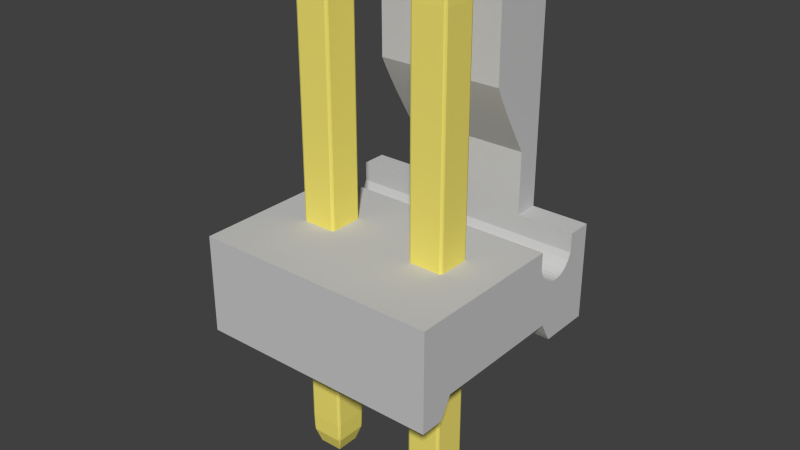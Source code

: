 # Source: 3-641119-2.blend  (saved by Blender 2.75.0; exported with 4.5.12 LTS)
import bpy
from mathutils import Matrix  # noqa: F401  (used for matrix-valued properties, if any)

bpy.ops.wm.read_factory_settings(use_empty=True)
scene = bpy.context.scene
scene.name = 'Scene'

# ---- collections
col_collection_1 = bpy.data.collections.new('Collection 1'); scene.collection.children.link(col_collection_1)

# ---- materials (node trees are filled in below, after node groups)
mat_pins = bpy.data.materials.new('Pins')
mat_pins.alpha_threshold = 0.0
mat_pins.use_transparent_shadow = False
mat_pins.diffuse_color = (0.911, 0.79, 0.169, 1.0)
mat_pins.roughness = 0.5
mat_body = bpy.data.materials.new('Body')
mat_body.alpha_threshold = 0.0
mat_body.use_transparent_shadow = False
mat_body.diffuse_color = (0.5815, 0.5815, 0.5815, 1.0)
mat_body.roughness = 0.5

# ---- material node trees

# ---- world
world_world = bpy.data.worlds.new('World'); scene.world = world_world
world_world.color = (0.05088, 0.05088, 0.05088)
world_world.use_sun_shadow = False
world_world.sun_shadow_jitter_overblur = 0.0
world_world.cycles.sampling_method = 'MANUAL'
world_world.cycles.sample_map_resolution = 256

# ---- meshes
me_cube_003 = bpy.data.meshes.new('Cube.003')
me_cube_003.from_pydata([(-0.8691, -1.0, -0.8691), (-1.0, -0.8691, -0.8691), (-0.6746, -0.6746, -1.0), (-0.9617, -0.9617, -0.8691), (-0.9447, -0.9447, -0.9238), (-0.9617, -0.8691, -0.9408), (-0.8691, -0.9617, -0.9408), (-0.8691, -1.0, 0.8691), (-0.7056, -0.7056, 1.0), (-1.0, -0.8691, 0.8691), (-0.8691, -0.9617, 0.9408), (-0.9447, -0.9447, 0.9447), (-0.9617, -0.8691, 0.9408), (-0.9617, -0.9617, 0.8691), (-0.8691, 1.0, -0.8691), (-0.6746, 0.6746, -1.0), (-1.0, 0.8691, -0.8691), (-0.8691, 0.9617, -0.9408), (-0.9447, 0.9447, -0.9238), (-0.9617, 0.8691, -0.9408), (-0.9617, 0.9617, -0.8691), (-0.7056, 0.7056, 1.0), (-0.8691, 1.0, 0.8691), (-1.0, 0.8691, 0.8691), (-0.8691, 0.9617, 0.9408), (-0.9447, 0.9447, 0.9238), (-0.9617, 0.9617, 0.8691), (-0.9617, 0.8691, 0.9408), (0.8691, -1.0, -0.8691), (0.6746, -0.6746, -1.0), (1.0, -0.8691, -0.8691), (0.8691, -0.9617, -0.9408), (0.9447, -0.9447, -0.9238), (0.9617, -0.8691, -0.9408), (0.9617, -0.9617, -0.8691), (0.7056, -0.7056, 1.0), (0.8691, -1.0, 0.8691), (1.0, -0.8691, 0.8691), (0.8691, -0.9617, 0.9408), (0.9447, -0.9447, 0.9447), (0.9617, -0.9617, 0.8691), (0.9617, -0.8691, 0.9408), (1.0, 0.8691, -0.8691), (0.6746, 0.6746, -1.0), (0.8691, 1.0, -0.8691), (0.9617, 0.8691, -0.9408), (0.9447, 0.9447, -0.9238), (0.8691, 0.9617, -0.9408), (0.9617, 0.9617, -0.8691), (0.7056, 0.7056, 1.0), (1.0, 0.8691, 0.8691), (0.8691, 1.0, 0.8691), (0.9617, 0.8691, 0.9408), (0.9447, 0.9447, 0.9238), (0.9617, 0.9617, 0.8691), (0.8691, 0.9617, 0.9408)], [], [(2, 15, 43, 29), (50, 37, 30, 42), (35, 49, 21, 8), (36, 7, 0, 28), (22, 51, 44, 14), (0, 3, 4, 6), (1, 5, 4, 3), (2, 6, 4, 5), (7, 10, 11, 13), (8, 12, 11, 10), (9, 13, 11, 12), (14, 17, 18, 20), (15, 19, 18, 17), (16, 20, 18, 19), (21, 24, 25, 27), (22, 26, 25, 24), (23, 27, 25, 26), (28, 31, 32, 34), (29, 33, 32, 31), (30, 34, 32, 33), (35, 38, 39, 41), (36, 40, 39, 38), (37, 41, 39, 40), (42, 45, 46, 48), (43, 47, 46, 45), (44, 48, 46, 47), (49, 52, 53, 55), (50, 54, 53, 52), (51, 55, 53, 54), (0, 7, 13, 3), (3, 13, 9, 1), (8, 21, 27, 12), (12, 27, 23, 9), (22, 14, 20, 26), (26, 20, 16, 23), (15, 2, 5, 19), (19, 5, 1, 16), (21, 49, 55, 24), (24, 55, 51, 22), (50, 42, 48, 54), (54, 48, 44, 51), (43, 15, 17, 47), (47, 17, 14, 44), (49, 35, 41, 52), (52, 41, 37, 50), (36, 28, 34, 40), (40, 34, 30, 37), (29, 43, 45, 33), (33, 45, 42, 30), (35, 8, 10, 38), (38, 10, 7, 36), (2, 29, 31, 6), (6, 31, 28, 0), (9, 23, 16, 1)])
me_cube_003.materials.append(mat_pins)
me_cube_003.use_remesh_preserve_volume = False
me_cube_003.use_remesh_preserve_attributes = False
me_cube_003.use_mirror_vertex_groups = False
me_cube_003.update()
me_cube_002 = bpy.data.meshes.new('Cube.002')
me_cube_002.from_pydata([(-0.8691, -1.0, -0.8691), (-1.0, -0.8691, -0.8691), (-0.6746, -0.6746, -1.0), (-0.9617, -0.9617, -0.8691), (-0.9447, -0.9447, -0.9238), (-0.9617, -0.8691, -0.9408), (-0.8691, -0.9617, -0.9408), (-0.8691, -1.0, 0.8691), (-0.7056, -0.7056, 1.0), (-1.0, -0.8691, 0.8691), (-0.8691, -0.9617, 0.9408), (-0.9447, -0.9447, 0.9447), (-0.9617, -0.8691, 0.9408), (-0.9617, -0.9617, 0.8691), (-0.8691, 1.0, -0.8691), (-0.6746, 0.6746, -1.0), (-1.0, 0.8691, -0.8691), (-0.8691, 0.9617, -0.9408), (-0.9447, 0.9447, -0.9238), (-0.9617, 0.8691, -0.9408), (-0.9617, 0.9617, -0.8691), (-0.7056, 0.7056, 1.0), (-0.8691, 1.0, 0.8691), (-1.0, 0.8691, 0.8691), (-0.8691, 0.9617, 0.9408), (-0.9447, 0.9447, 0.9238), (-0.9617, 0.9617, 0.8691), (-0.9617, 0.8691, 0.9408), (0.8691, -1.0, -0.8691), (0.6746, -0.6746, -1.0), (1.0, -0.8691, -0.8691), (0.8691, -0.9617, -0.9408), (0.9447, -0.9447, -0.9238), (0.9617, -0.8691, -0.9408), (0.9617, -0.9617, -0.8691), (0.7056, -0.7056, 1.0), (0.8691, -1.0, 0.8691), (1.0, -0.8691, 0.8691), (0.8691, -0.9617, 0.9408), (0.9447, -0.9447, 0.9447), (0.9617, -0.9617, 0.8691), (0.9617, -0.8691, 0.9408), (1.0, 0.8691, -0.8691), (0.6746, 0.6746, -1.0), (0.8691, 1.0, -0.8691), (0.9617, 0.8691, -0.9408), (0.9447, 0.9447, -0.9238), (0.8691, 0.9617, -0.9408), (0.9617, 0.9617, -0.8691), (0.7056, 0.7056, 1.0), (1.0, 0.8691, 0.8691), (0.8691, 1.0, 0.8691), (0.9617, 0.8691, 0.9408), (0.9447, 0.9447, 0.9238), (0.9617, 0.9617, 0.8691), (0.8691, 0.9617, 0.9408)], [], [(2, 15, 43, 29), (50, 37, 30, 42), (35, 49, 21, 8), (36, 7, 0, 28), (22, 51, 44, 14), (0, 3, 4, 6), (1, 5, 4, 3), (2, 6, 4, 5), (7, 10, 11, 13), (8, 12, 11, 10), (9, 13, 11, 12), (14, 17, 18, 20), (15, 19, 18, 17), (16, 20, 18, 19), (21, 24, 25, 27), (22, 26, 25, 24), (23, 27, 25, 26), (28, 31, 32, 34), (29, 33, 32, 31), (30, 34, 32, 33), (35, 38, 39, 41), (36, 40, 39, 38), (37, 41, 39, 40), (42, 45, 46, 48), (43, 47, 46, 45), (44, 48, 46, 47), (49, 52, 53, 55), (50, 54, 53, 52), (51, 55, 53, 54), (0, 7, 13, 3), (3, 13, 9, 1), (8, 21, 27, 12), (12, 27, 23, 9), (22, 14, 20, 26), (26, 20, 16, 23), (15, 2, 5, 19), (19, 5, 1, 16), (21, 49, 55, 24), (24, 55, 51, 22), (50, 42, 48, 54), (54, 48, 44, 51), (43, 15, 17, 47), (47, 17, 14, 44), (49, 35, 41, 52), (52, 41, 37, 50), (36, 28, 34, 40), (40, 34, 30, 37), (29, 43, 45, 33), (33, 45, 42, 30), (35, 8, 10, 38), (38, 10, 7, 36), (2, 29, 31, 6), (6, 31, 28, 0), (9, 23, 16, 1)])
me_cube_002.materials.append(mat_pins)
me_cube_002.use_remesh_preserve_volume = False
me_cube_002.use_remesh_preserve_attributes = False
me_cube_002.use_mirror_vertex_groups = False
me_cube_002.update()
me_mesh = bpy.data.meshes.new('Mesh')
me_mesh.from_pydata([(3.96, 1.75, -0.9182), (3.96, 1.75, -1.11), (3.96, 1.75, -1.325), (3.96, 1.75, -1.549), (3.96, 1.651, -1.751), (3.96, 1.53, -1.905), (3.96, 1.392, -2.016), (3.96, 1.242, -2.086), (3.96, 1.086, -2.117), (3.96, 0.9272, -2.112), (3.96, 0.7723, -2.075), (3.96, 0.626, -2.007), (3.96, 0.4933, -1.913), (3.96, 0.3793, -1.794), (3.96, 0.2892, -1.654), (3.96, 0.2281, -1.495), (3.96, 0.2271, -1.357), (3.96, 0.2268, -1.252), (3.96, 0.2269, -1.175), (3.96, 0.2275, -1.122), (3.96, 0.2283, -1.087), (3.96, 0.2293, -1.065), (3.96, 0.2304, -1.051), (3.96, 0.2315, -1.039), (3.96, 0.2324, -1.026), (3.96, 0.233, -1.005), (3.96, 0.2332, -0.9714), (3.96, 0.233, -0.9203), (3.96, -0.2817, -0.9203), (3.96, -0.8133, -0.9203), (3.96, -1.353, -0.9203), (3.96, -1.891, -0.9203), (3.96, -2.419, -0.9203), (3.96, -2.928, -0.9203), (3.96, -3.408, -0.9203), (3.96, -3.851, -0.9203), (3.96, -4.247, -0.9203), (3.96, -4.587, -0.9203), (3.96, -4.862, -0.9203), (3.96, -5.064, -0.9203), (3.96, -5.064, -1.117), (3.96, -5.064, -1.341), (3.96, -5.064, -1.586), (3.96, -5.064, -1.849), (3.96, -5.064, -2.126), (3.96, -5.064, -2.412), (3.96, -5.064, -2.703), (3.96, -5.064, -2.995), (3.96, -5.064, -3.284), (3.96, -5.064, -3.566), (3.96, -5.064, -3.836), (3.96, -5.064, -4.09), (3.96, -4.973, -4.09), (3.96, -4.896, -4.09), (3.96, -4.829, -4.09), (3.96, -4.771, -4.09), (3.96, -4.72, -4.09), (3.96, -4.672, -4.09), (3.96, -4.625, -4.09), (3.96, -4.577, -4.09), (3.96, -4.524, -4.09), (3.96, -4.466, -4.09), (3.96, -4.399, -4.09), (3.96, -4.32, -4.09), (3.96, -4.259, -3.997), (3.96, -4.207, -3.916), (3.96, -4.163, -3.844), (3.96, -4.126, -3.782), (3.96, -4.095, -3.726), (3.96, -4.068, -3.677), (3.96, -4.045, -3.633), (3.96, -4.024, -3.591), (3.96, -4.004, -3.551), (3.96, -3.983, -3.512), (3.96, -3.961, -3.472), (3.96, -3.937, -3.429), (3.96, -3.589, -3.429), (3.96, -3.208, -3.429), (3.96, -2.803, -3.429), (3.96, -2.383, -3.429), (3.96, -1.956, -3.429), (3.96, -1.531, -3.429), (3.96, -1.117, -3.429), (3.96, -0.7239, -3.429), (3.96, -0.3594, -3.429), (3.96, -0.03269, -3.429), (3.96, 0.2474, -3.429), (3.96, 0.472, -3.429), (3.96, 0.5315, -3.536), (3.96, 0.5808, -3.626), (3.96, 0.6215, -3.699), (3.96, 0.6551, -3.76), (3.96, 0.6832, -3.81), (3.96, 0.7073, -3.853), (3.96, 0.7292, -3.89), (3.96, 0.7502, -3.924), (3.96, 0.7719, -3.959), (3.96, 0.796, -3.997), (3.96, 0.824, -4.039), (3.96, 0.8575, -4.09), (3.96, 1.041, -4.09), (3.96, 1.212, -4.09), (3.96, 1.371, -4.09), (3.96, 1.522, -4.09), (3.96, 1.664, -4.09), (3.96, 1.799, -4.09), (3.96, 1.93, -4.09), (3.96, 2.057, -4.09), (3.96, 2.181, -4.09), (3.96, 2.305, -4.09), (3.96, 2.429, -4.09), (3.96, 2.556, -4.09), (3.96, 2.556, -3.575), (3.96, 2.556, -2.818), (3.96, 2.556, -1.873), (3.96, 2.556, -0.9182), (2.09, 1.75, -0.9182), (2.09, 2.556, -0.9182), (2.09, 1.75, -0.901), (-2.09, 1.75, -0.901), (-2.09, 1.75, -0.9182), (-3.96, 1.75, -0.9182), (-3.96, 1.75, -1.11), (-3.96, 1.75, -1.325), (-3.96, 1.75, -1.549), (-3.96, 1.651, -1.751), (-3.96, 1.53, -1.905), (-3.96, 1.392, -2.016), (-3.96, 1.242, -2.086), (-3.96, 1.086, -2.117), (-3.96, 0.9272, -2.112), (-3.96, 0.7723, -2.075), (-3.96, 0.626, -2.007), (-3.96, 0.4932, -1.913), (-3.96, 0.3793, -1.794), (-3.96, 0.2892, -1.654), (-3.96, 0.2281, -1.495), (-3.96, 0.2271, -1.357), (-3.96, 0.2267, -1.252), (-3.96, 0.2269, -1.175), (-3.96, 0.2275, -1.122), (-3.96, 0.2283, -1.087), (-3.96, 0.2293, -1.065), (-3.96, 0.2304, -1.051), (-3.96, 0.2315, -1.039), (-3.96, 0.2324, -1.026), (-3.96, 0.233, -1.005), (-3.96, 0.2332, -0.9714), (-3.96, 0.233, -0.9203), (-3.96, -0.2817, -0.9203), (-3.96, -0.8133, -0.9203), (-3.96, -1.353, -0.9203), (-3.96, -1.891, -0.9203), (-3.96, -2.419, -0.9203), (-3.96, -2.928, -0.9203), (-3.96, -3.408, -0.9203), (-3.96, -3.851, -0.9203), (-3.96, -4.247, -0.9203), (-3.96, -4.587, -0.9203), (-3.96, -4.862, -0.9203), (-3.96, -5.064, -0.9203), (-3.96, -5.064, -1.117), (-3.96, -5.064, -1.341), (-3.96, -5.064, -1.586), (-3.96, -5.064, -1.849), (-3.96, -5.064, -2.126), (-3.96, -5.064, -2.412), (-3.96, -5.064, -2.703), (-3.96, -5.064, -2.995), (-3.96, -5.064, -3.284), (-3.96, -5.064, -3.566), (-3.96, -5.064, -3.836), (-3.96, -5.064, -4.09), (-3.96, -4.973, -4.09), (-3.96, -4.896, -4.09), (-3.96, -4.829, -4.09), (-3.96, -4.771, -4.09), (-3.96, -4.72, -4.09), (-3.96, -4.672, -4.09), (-3.96, -4.625, -4.09), (-3.96, -4.577, -4.09), (-3.96, -4.524, -4.09), (-3.96, -4.466, -4.09), (-3.96, -4.399, -4.09), (-3.96, -4.32, -4.09), (-3.96, -4.259, -3.997), (-3.96, -4.207, -3.916), (-3.96, -4.163, -3.844), (-3.96, -4.126, -3.782), (-3.96, -4.095, -3.726), (-3.96, -4.068, -3.677), (-3.96, -4.045, -3.633), (-3.96, -4.024, -3.591), (-3.96, -4.004, -3.551), (-3.96, -3.983, -3.512), (-3.96, -3.961, -3.472), (-3.96, -3.937, -3.429), (-3.96, -3.589, -3.429), (-3.96, -3.208, -3.429), (-3.96, -2.803, -3.429), (-3.96, -2.383, -3.429), (-3.96, -1.956, -3.429), (-3.96, -1.531, -3.429), (-3.96, -1.117, -3.429), (-3.96, -0.7239, -3.429), (-3.96, -0.3594, -3.429), (-3.96, -0.03269, -3.429), (-3.96, 0.2474, -3.429), (-3.96, 0.472, -3.429), (-3.96, 0.5315, -3.536), (-3.96, 0.5808, -3.626), (-3.96, 0.6215, -3.699), (-3.96, 0.6551, -3.76), (-3.96, 0.6832, -3.81), (-3.96, 0.7073, -3.853), (-3.96, 0.7292, -3.89), (-3.96, 0.7502, -3.924), (-3.96, 0.7719, -3.959), (-3.96, 0.796, -3.997), (-3.96, 0.824, -4.039), (-3.96, 0.8575, -4.09), (-3.96, 1.041, -4.09), (-3.96, 1.212, -4.09), (-3.96, 1.371, -4.09), (-3.96, 1.522, -4.09), (-3.96, 1.664, -4.09), (-3.96, 1.799, -4.09), (-3.96, 1.93, -4.09), (-3.96, 2.057, -4.09), (-3.96, 2.181, -4.09), (-3.96, 2.305, -4.09), (-3.96, 2.429, -4.09), (-3.96, 2.556, -4.09), (-3.96, 2.556, -3.575), (-3.96, 2.556, -2.818), (-3.96, 2.556, -1.873), (-3.96, 2.556, -0.9182), (-2.09, 2.556, -0.9182), (-2.09, 2.556, -0.7941), (2.09, 2.556, -0.7941), (2.09, 2.556, 0.3655), (2.09, 2.556, 1.552), (2.09, 2.556, 2.712), (2.09, 2.556, 3.791), (2.09, 2.556, 4.737), (2.09, 2.556, 5.495), (2.09, 2.556, 6.011), (2.09, 2.556, 6.233), (2.09, 2.551, 6.302), (2.09, 2.541, 6.367), (2.09, 2.526, 6.427), (2.09, 2.504, 6.482), (2.09, 2.475, 6.532), (2.09, 2.437, 6.577), (2.09, 2.389, 6.616), (2.09, 2.331, 6.649), (2.09, 2.261, 6.676), (2.09, 2.179, 6.696), (2.09, 2.083, 6.709), (2.09, 1.972, 6.715), (2.09, 1.849, 6.715), (2.09, 1.729, 6.715), (2.09, 1.612, 6.715), (2.09, 1.497, 6.715), (2.09, 1.384, 6.715), (2.09, 1.271, 6.715), (2.09, 1.158, 6.715), (2.09, 1.044, 6.715), (2.09, 0.9295, 6.715), (2.09, 0.8125, 6.715), (2.09, 0.6928, 6.715), (2.09, 0.5697, 6.715), (2.09, 0.5288, 6.715), (2.09, 0.4965, 6.711), (2.09, 0.4718, 6.702), (2.09, 0.4537, 6.691), (2.09, 0.4411, 6.677), (2.09, 0.433, 6.661), (2.09, 0.4285, 6.642), (2.09, 0.4264, 6.623), (2.09, 0.4257, 6.602), (2.09, 0.4255, 6.581), (2.09, 0.4247, 6.56), (2.09, 0.4222, 6.539), (2.09, 0.4224, 6.408), (2.09, 0.4233, 6.213), (2.09, 0.4249, 5.966), (2.09, 0.4269, 5.679), (2.09, 0.4292, 5.364), (2.09, 0.4316, 5.035), (2.09, 0.434, 4.704), (2.09, 0.4361, 4.382), (2.09, 0.4378, 4.083), (2.09, 0.4389, 3.818), (2.09, 0.4392, 3.601), (2.09, 0.4387, 3.443), (2.09, 0.538, 3.238), (2.09, 0.6416, 3.034), (2.09, 0.7489, 2.83), (2.09, 0.8591, 2.627), (2.09, 0.9713, 2.426), (2.09, 1.085, 2.228), (2.09, 1.199, 2.033), (2.09, 1.313, 1.841), (2.09, 1.425, 1.653), (2.09, 1.536, 1.47), (2.09, 1.645, 1.292), (2.09, 1.75, 1.119), (2.09, 1.75, 0.8503), (2.09, 1.75, 0.5985), (2.09, 1.75, 0.3615), (2.09, 1.75, 0.1365), (2.09, 1.75, -0.07916), (2.09, 1.75, -0.2881), (2.09, 1.75, -0.4929), (2.09, 1.75, -0.6963), (-2.09, 1.75, -0.6963), (-2.09, 2.556, 0.3655), (-2.09, 2.556, 1.552), (-2.09, 2.556, 2.712), (-2.09, 2.556, 3.791), (-2.09, 2.556, 4.737), (-2.09, 2.556, 5.495), (-2.09, 2.556, 6.011), (-2.09, 2.556, 6.233), (-2.09, 2.551, 6.302), (-2.09, 2.541, 6.367), (-2.09, 2.526, 6.427), (-2.09, 2.504, 6.482), (-2.09, 2.475, 6.532), (-2.09, 2.437, 6.577), (-2.09, 2.389, 6.616), (-2.09, 2.331, 6.649), (-2.09, 2.261, 6.676), (-2.09, 2.179, 6.696), (-2.09, 2.083, 6.709), (-2.09, 1.972, 6.715), (-2.09, 1.849, 6.715), (-2.09, 1.729, 6.715), (-2.09, 1.612, 6.715), (-2.09, 1.497, 6.715), (-2.09, 1.384, 6.715), (-2.09, 1.271, 6.715), (-2.09, 1.158, 6.715), (-2.09, 1.044, 6.715), (-2.09, 0.9295, 6.715), (-2.09, 0.8125, 6.715), (-2.09, 0.6928, 6.715), (-2.09, 0.5697, 6.715), (-2.09, 0.5288, 6.715), (-2.09, 0.4965, 6.711), (-2.09, 0.4718, 6.702), (-2.09, 0.4537, 6.691), (-2.09, 0.4411, 6.677), (-2.09, 0.433, 6.661), (-2.09, 0.4285, 6.642), (-2.09, 0.4264, 6.623), (-2.09, 0.4257, 6.602), (-2.09, 0.4255, 6.581), (-2.09, 0.4247, 6.56), (-2.09, 0.4222, 6.539), (-2.09, 0.4224, 6.408), (-2.09, 0.4233, 6.213), (-2.09, 0.4249, 5.966), (-2.09, 0.4269, 5.679), (-2.09, 0.4292, 5.364), (-2.09, 0.4316, 5.035), (-2.09, 0.434, 4.704), (-2.09, 0.4361, 4.382), (-2.09, 0.4378, 4.083), (-2.09, 0.4389, 3.818), (-2.09, 0.4392, 3.601), (-2.09, 0.4387, 3.443), (-2.09, 0.538, 3.238), (-2.09, 0.6416, 3.034), (-2.09, 0.7489, 2.83), (-2.09, 0.8591, 2.627), (-2.09, 0.9713, 2.426), (-2.09, 1.085, 2.228), (-2.09, 1.199, 2.033), (-2.09, 1.313, 1.841), (-2.09, 1.425, 1.653), (-2.09, 1.536, 1.47), (-2.09, 1.645, 1.292), (-2.09, 1.75, 1.119), (-2.09, 1.75, 0.8503), (-2.09, 1.75, 0.5985), (-2.09, 1.75, 0.3615), (-2.09, 1.75, 0.1365), (-2.09, 1.75, -0.07916), (-2.09, 1.75, -0.2881), (-2.09, 1.75, -0.4929)], [], [(0, 1, 2, 3, 4, 5, 6, 7, 8, 9, 10, 11, 12, 13, 14, 15, 16, 17, 18, 19, 20, 21, 22, 23, 24, 25, 26, 27, 28, 29, 30, 31, 32, 33, 34, 35, 36, 37, 38, 39, 40, 41, 42, 43, 44, 45, 46, 47, 48, 49, 50, 51, 52, 53, 54, 55, 56, 57, 58, 59, 60, 61, 62, 63, 64, 65, 66, 67, 68, 69, 70, 71, 72, 73, 74, 75, 76, 77, 78, 79, 80, 81, 82, 83, 84, 85, 86, 87, 88, 89, 90, 91, 92, 93, 94, 95, 96, 97, 98, 99, 100, 101, 102, 103, 104, 105, 106, 107, 108, 109, 110, 111, 112, 113, 114, 115), (116, 0, 115, 117), (1, 0, 116, 118, 119, 120, 121, 122), (2, 1, 122, 123), (3, 2, 123, 124), (4, 3, 124, 125), (5, 4, 125, 126), (6, 5, 126, 127), (7, 6, 127, 128), (8, 7, 128, 129), (9, 8, 129, 130), (10, 9, 130, 131), (11, 10, 131, 132), (12, 11, 132, 133), (13, 12, 133, 134), (14, 13, 134, 135), (15, 14, 135, 136), (16, 15, 136, 137), (17, 16, 137, 138), (18, 17, 138, 139), (19, 18, 139, 140), (20, 19, 140, 141), (21, 20, 141, 142), (22, 21, 142, 143), (23, 22, 143, 144), (24, 23, 144, 145), (25, 24, 145, 146), (26, 25, 146, 147), (27, 26, 147, 148), (28, 27, 148, 149), (29, 28, 149, 150), (30, 29, 150, 151), (31, 30, 151, 152), (32, 31, 152, 153), (33, 32, 153, 154), (34, 33, 154, 155), (35, 34, 155, 156), (36, 35, 156, 157), (37, 36, 157, 158), (38, 37, 158, 159), (39, 38, 159, 160), (40, 39, 160, 161), (41, 40, 161, 162), (42, 41, 162, 163), (43, 42, 163, 164), (44, 43, 164, 165), (45, 44, 165, 166), (46, 45, 166, 167), (47, 46, 167, 168), (48, 47, 168, 169), (49, 48, 169, 170), (50, 49, 170, 171), (51, 50, 171, 172), (52, 51, 172, 173), (53, 52, 173, 174), (54, 53, 174, 175), (55, 54, 175, 176), (56, 55, 176, 177), (57, 56, 177, 178), (58, 57, 178, 179), (59, 58, 179, 180), (60, 59, 180, 181), (61, 60, 181, 182), (62, 61, 182, 183), (63, 62, 183, 184), (64, 63, 184, 185), (65, 64, 185, 186), (66, 65, 186, 187), (67, 66, 187, 188), (68, 67, 188, 189), (69, 68, 189, 190), (70, 69, 190, 191), (71, 70, 191, 192), (72, 71, 192, 193), (73, 72, 193, 194), (74, 73, 194, 195), (75, 74, 195, 196), (76, 75, 196, 197), (77, 76, 197, 198), (78, 77, 198, 199), (79, 78, 199, 200), (80, 79, 200, 201), (81, 80, 201, 202), (82, 81, 202, 203), (83, 82, 203, 204), (84, 83, 204, 205), (85, 84, 205, 206), (86, 85, 206, 207), (87, 86, 207, 208), (88, 87, 208, 209), (89, 88, 209, 210), (90, 89, 210, 211), (91, 90, 211, 212), (92, 91, 212, 213), (93, 92, 213, 214), (94, 93, 214, 215), (95, 94, 215, 216), (96, 95, 216, 217), (97, 96, 217, 218), (98, 97, 218, 219), (99, 98, 219, 220), (100, 99, 220, 221), (101, 100, 221, 222), (102, 101, 222, 223), (103, 102, 223, 224), (104, 103, 224, 225), (105, 104, 225, 226), (106, 105, 226, 227), (107, 106, 227, 228), (108, 107, 228, 229), (109, 108, 229, 230), (110, 109, 230, 231), (111, 110, 231, 232), (112, 111, 232, 233), (113, 112, 233, 234), (114, 113, 234, 235), (115, 114, 235, 236, 237, 238, 239, 117), (117, 239, 240, 241, 242, 243, 244, 245, 246, 247, 248, 249, 250, 251, 252, 253, 254, 255, 256, 257, 258, 259, 260, 261, 262, 263, 264, 265, 266, 267, 268, 269, 270, 271, 272, 273, 274, 275, 276, 277, 278, 279, 280, 281, 282, 283, 284, 285, 286, 287, 288, 289, 290, 291, 292, 293, 294, 295, 296, 297, 298, 299, 300, 301, 302, 303, 304, 305, 306, 307, 308, 309, 310, 311, 312, 313, 314, 315, 118, 116), (119, 118, 315, 316), (236, 235, 234, 233, 232, 231, 230, 229, 228, 227, 226, 225, 224, 223, 222, 221, 220, 219, 218, 217, 216, 215, 214, 213, 212, 211, 210, 209, 208, 207, 206, 205, 204, 203, 202, 201, 200, 199, 198, 197, 196, 195, 194, 193, 192, 191, 190, 189, 188, 187, 186, 185, 184, 183, 182, 181, 180, 179, 178, 177, 176, 175, 174, 173, 172, 171, 170, 169, 168, 167, 166, 165, 164, 163, 162, 161, 160, 159, 158, 157, 156, 155, 154, 153, 152, 151, 150, 149, 148, 147, 146, 145, 144, 143, 142, 141, 140, 139, 138, 137, 136, 135, 134, 133, 132, 131, 130, 129, 128, 127, 126, 125, 124, 123, 122, 121), (317, 240, 239, 238), (318, 241, 240, 317), (319, 242, 241, 318), (320, 243, 242, 319), (321, 244, 243, 320), (322, 245, 244, 321), (323, 246, 245, 322), (324, 247, 246, 323), (325, 248, 247, 324), (326, 249, 248, 325), (327, 250, 249, 326), (328, 251, 250, 327), (329, 252, 251, 328), (330, 253, 252, 329), (331, 254, 253, 330), (332, 255, 254, 331), (333, 256, 255, 332), (334, 257, 256, 333), (335, 258, 257, 334), (336, 259, 258, 335), (337, 260, 259, 336), (338, 261, 260, 337), (339, 262, 261, 338), (340, 263, 262, 339), (341, 264, 263, 340), (342, 265, 264, 341), (343, 266, 265, 342), (344, 267, 266, 343), (345, 268, 267, 344), (346, 269, 268, 345), (347, 270, 269, 346), (348, 271, 270, 347), (349, 272, 271, 348), (350, 273, 272, 349), (351, 274, 273, 350), (352, 275, 274, 351), (353, 276, 275, 352), (354, 277, 276, 353), (355, 278, 277, 354), (356, 279, 278, 355), (357, 280, 279, 356), (358, 281, 280, 357), (359, 282, 281, 358), (360, 283, 282, 359), (361, 284, 283, 360), (362, 285, 284, 361), (363, 286, 285, 362), (364, 287, 286, 363), (365, 288, 287, 364), (366, 289, 288, 365), (367, 290, 289, 366), (368, 291, 290, 367), (369, 292, 291, 368), (370, 293, 292, 369), (371, 294, 293, 370), (372, 295, 294, 371), (373, 296, 295, 372), (374, 297, 296, 373), (375, 298, 297, 374), (376, 299, 298, 375), (377, 300, 299, 376), (378, 301, 300, 377), (379, 302, 301, 378), (380, 303, 302, 379), (381, 304, 303, 380), (382, 305, 304, 381), (383, 306, 305, 382), (384, 307, 306, 383), (385, 308, 307, 384), (386, 309, 308, 385), (387, 310, 309, 386), (388, 311, 310, 387), (389, 312, 311, 388), (390, 313, 312, 389), (391, 314, 313, 390), (316, 315, 314, 391), (120, 119, 316, 391, 390, 389, 388, 387, 386, 385, 384, 383, 382, 381, 380, 379, 378, 377, 376, 375, 374, 373, 372, 371, 370, 369, 368, 367, 366, 365, 364, 363, 362, 361, 360, 359, 358, 357, 356, 355, 354, 353, 352, 351, 350, 349, 348, 347, 346, 345, 344, 343, 342, 341, 340, 339, 338, 337, 336, 335, 334, 333, 332, 331, 330, 329, 328, 327, 326, 325, 324, 323, 322, 321, 320, 319, 318, 317, 238, 237), (237, 236, 121, 120)])
me_mesh.materials.append(mat_body)
me_mesh.use_remesh_preserve_volume = False
me_mesh.use_remesh_preserve_attributes = False
me_mesh.use_mirror_vertex_groups = False
me_mesh.update()

# ---- objects
ob_cube_001 = bpy.data.objects.new('Cube.001', me_cube_003)
ob_cube = bpy.data.objects.new('Cube', me_cube_002)
ob_beziercurve = bpy.data.objects.new('BezierCurve', me_mesh)

# ---- transforms, parenting, visibility, modifiers, constraints
ob_cube_001.location = (-1.98, 0.0, 3.332)
ob_cube_001.scale = (0.57, 0.57, 8.255)
ob_cube_001.lineart.crease_threshold = 0.0
ob_cube.location = (1.98, 0.0, 3.332)
ob_cube.scale = (0.57, 0.57, 8.255)
ob_cube.lineart.crease_threshold = 0.0
ob_beziercurve.location = (0.0, 2.014, 4.09)
ob_beziercurve.lineart.crease_threshold = 0.0

# ---- collection membership
col_collection_1.objects.link(ob_cube_001)
col_collection_1.objects.link(ob_cube)
col_collection_1.objects.link(ob_beziercurve)

# ---- scene / render settings (as saved in the file)
scene.frame_start = 1; scene.frame_end = 250; scene.frame_set(1)
scene.render.engine = 'BLENDER_EEVEE_NEXT'
scene.render.resolution_percentage = 50
scene.render.dither_intensity = 0.0
scene.cycles.use_denoising = False
scene.cycles.samples = 10
scene.cycles.sampling_pattern = 'TABULATED_SOBOL'
scene.cycles.light_sampling_threshold = 0.0
scene.cycles.use_adaptive_sampling = False
scene.cycles.use_light_tree = False
scene.cycles.blur_glossy = 0.0
scene.cycles.pixel_filter_type = 'GAUSSIAN'
scene.cycles.sample_clamp_indirect = 0.0
scene.view_settings.view_transform = 'Standard'
bpy.context.view_layer.update()

# ---- added for rendering (the .blend has no active camera and no usable light): camera, sun
cam_auto = bpy.data.cameras.new('AutoCamera')
cam_auto.lens = 50.0
cam_auto.sensor_width = 36.0
cam_auto.clip_end = 1000.0
ob_auto_camera = bpy.data.objects.new('AutoCamera', cam_auto)
scene.collection.objects.link(ob_auto_camera)
ob_auto_camera.location = (18.3505, -21.2606, 18.0122)
ob_auto_camera.rotation_euler = (1.09748, -7.21219e-08, 0.694738)
scene.camera = ob_auto_camera
light_auto_sun = bpy.data.lights.new('AutoSun', 'SUN')
light_auto_sun.energy = 3.0
light_auto_sun.angle = 0.0523599
ob_auto_sun = bpy.data.objects.new('AutoSun', light_auto_sun)
scene.collection.objects.link(ob_auto_sun)
ob_auto_sun.rotation_euler = (0.872665, 0.174533, 0.523599)
bpy.context.view_layer.update()
